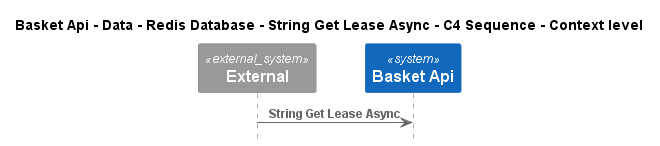

The diagram above was rendered by PlantUML. Its source (embedded in the PNG):
@startuml
!pragma layout smetana
!include ..\..\..\..\..\..\..\..\.c4s\C4_Sequence.puml

title Basket Api - Data - Redis Database - String Get Lease Async - C4 Sequence - Context level

System_Ext(C4InterFlow.SoftwareSystems.ExternalSystem, "External", "")
System(dotnet.eShop.Architecture.SoftwareSystems.BasketApi, "Basket Api", "")

Rel(C4InterFlow.SoftwareSystems.ExternalSystem, dotnet.eShop.Architecture.SoftwareSystems.BasketApi, "String Get Lease Async")


@enduml